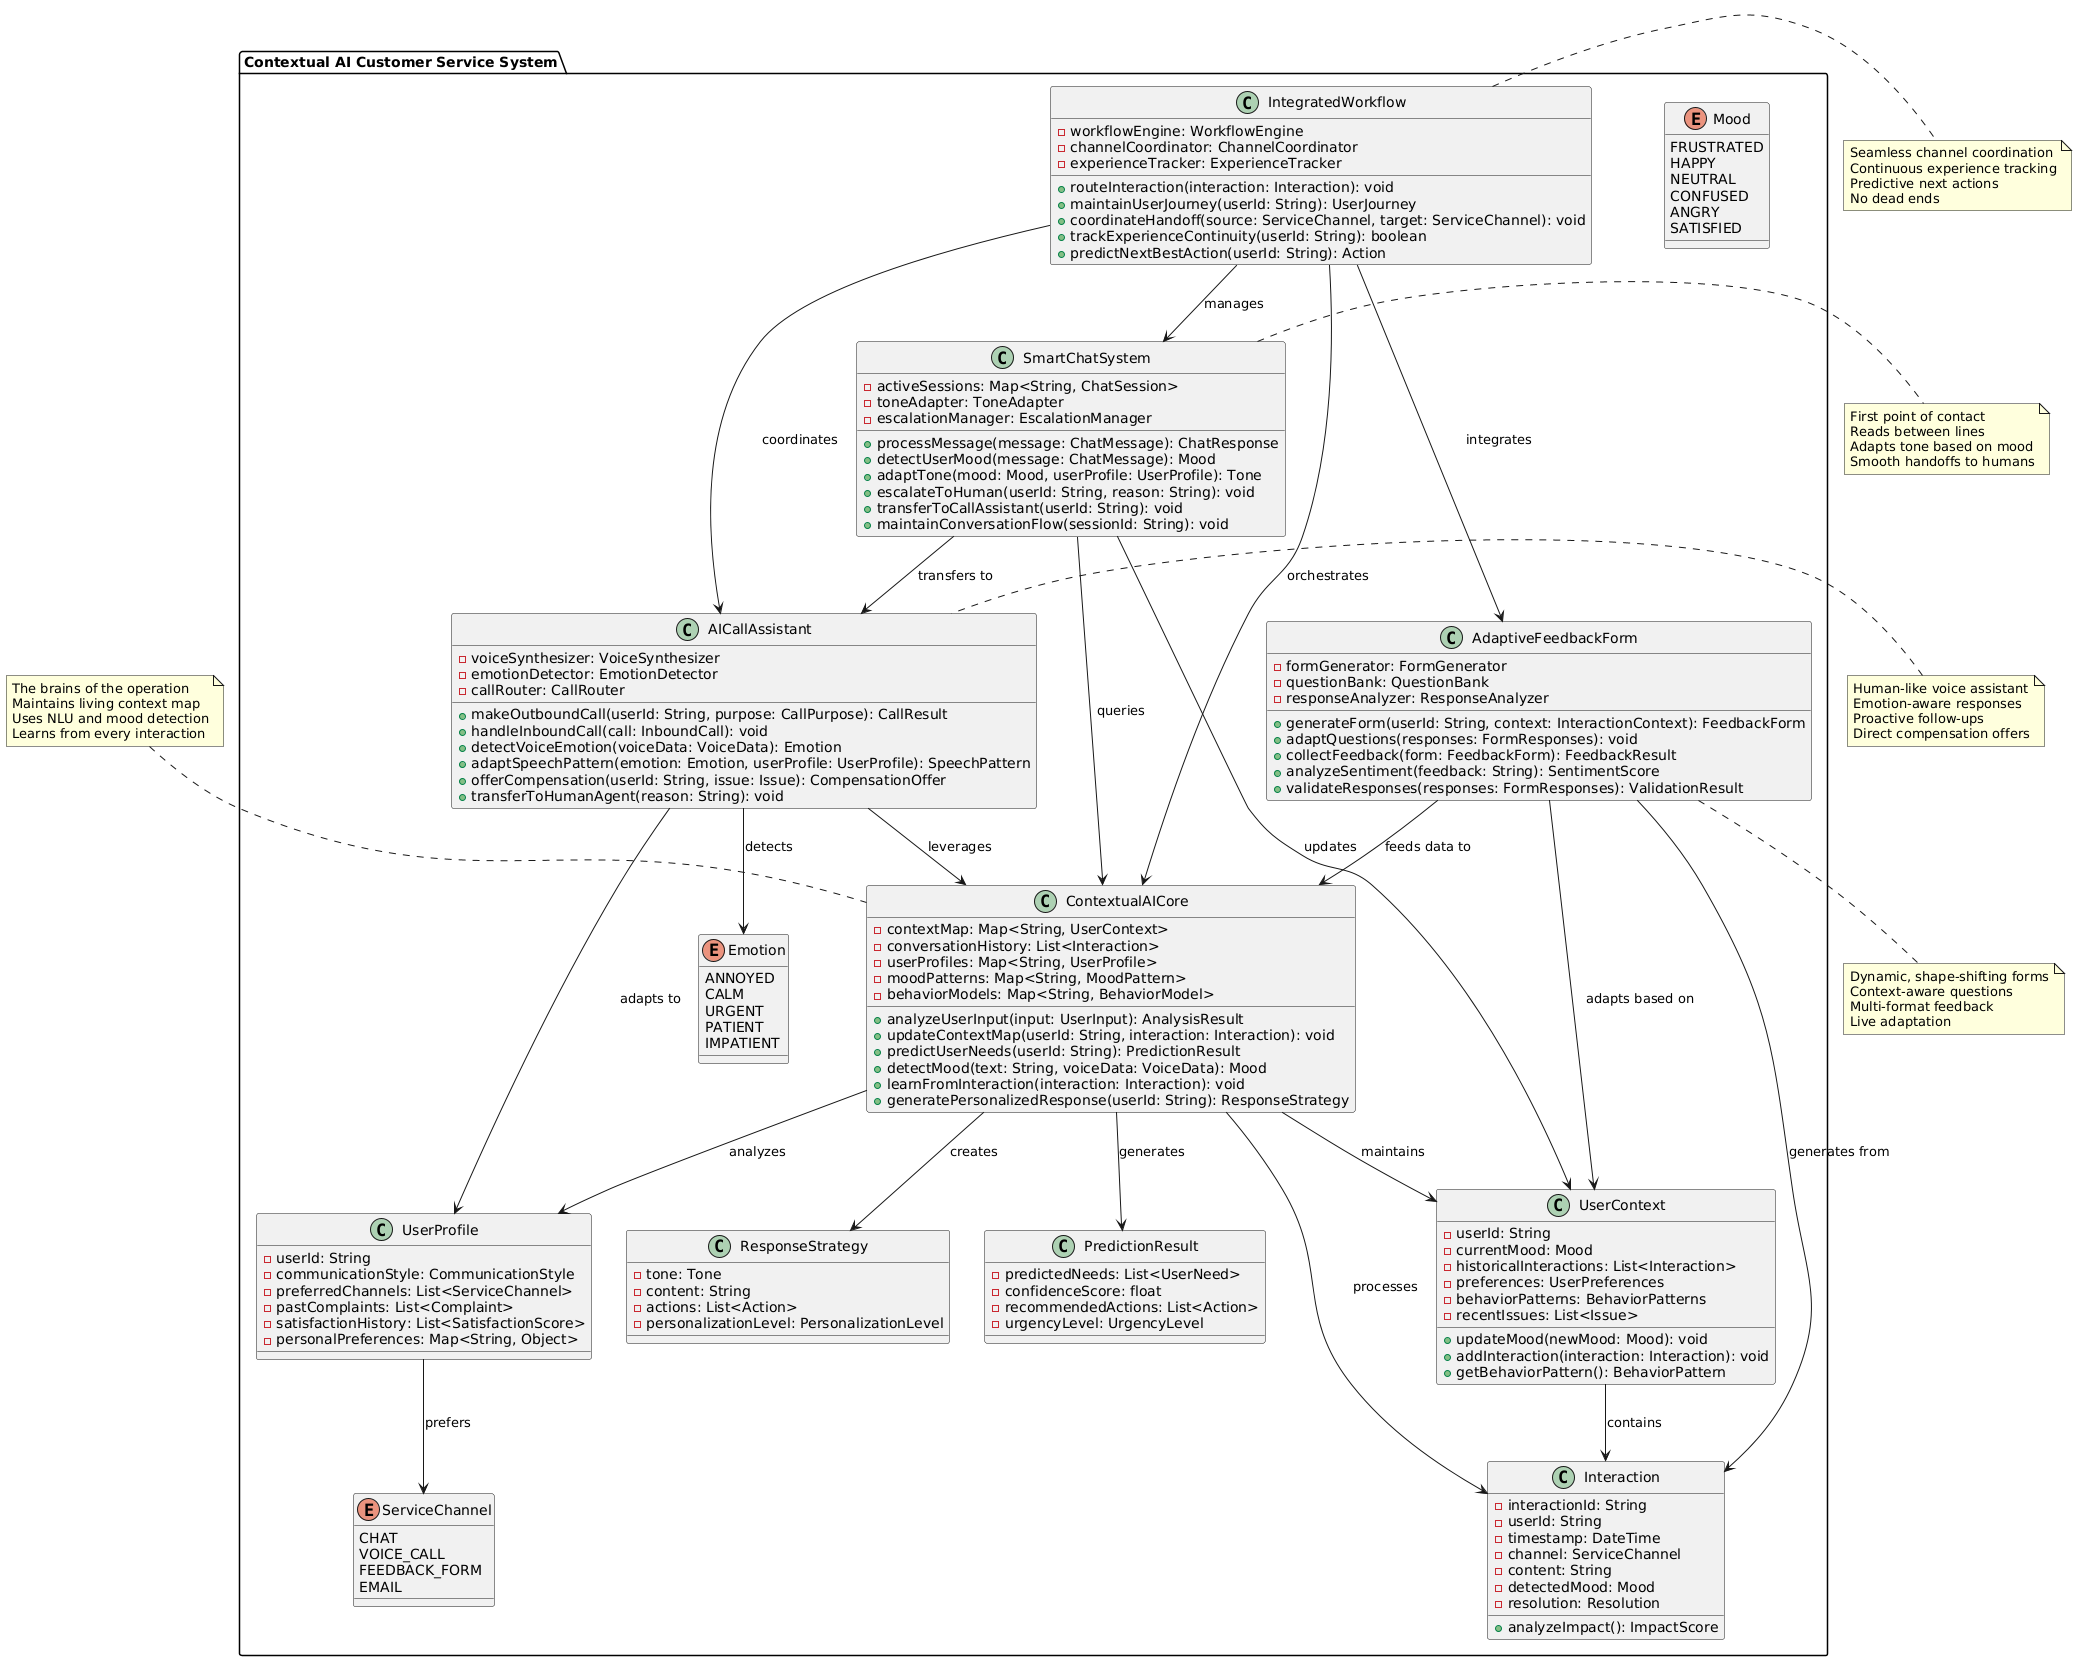

The diagram above was rendered by PlantUML. Its source (embedded in the PNG):
@startuml
!define COMPONENT class
!define INTERFACE interface

package "Contextual AI Customer Service System" {

  COMPONENT ContextualAICore {
    - contextMap: Map<String, UserContext>
    - conversationHistory: List<Interaction>
    - userProfiles: Map<String, UserProfile>
    - moodPatterns: Map<String, MoodPattern>
    - behaviorModels: Map<String, BehaviorModel>
    + analyzeUserInput(input: UserInput): AnalysisResult
    + updateContextMap(userId: String, interaction: Interaction): void
    + predictUserNeeds(userId: String): PredictionResult
    + detectMood(text: String, voiceData: VoiceData): Mood
    + learnFromInteraction(interaction: Interaction): void
    + generatePersonalizedResponse(userId: String): ResponseStrategy
  }

  COMPONENT SmartChatSystem {
    - activeSessions: Map<String, ChatSession>
    - toneAdapter: ToneAdapter
    - escalationManager: EscalationManager
    + processMessage(message: ChatMessage): ChatResponse
    + detectUserMood(message: ChatMessage): Mood
    + adaptTone(mood: Mood, userProfile: UserProfile): Tone
    + escalateToHuman(userId: String, reason: String): void
    + transferToCallAssistant(userId: String): void
    + maintainConversationFlow(sessionId: String): void
  }

  COMPONENT AICallAssistant {
    - voiceSynthesizer: VoiceSynthesizer
    - emotionDetector: EmotionDetector
    - callRouter: CallRouter
    + makeOutboundCall(userId: String, purpose: CallPurpose): CallResult
    + handleInboundCall(call: InboundCall): void
    + detectVoiceEmotion(voiceData: VoiceData): Emotion
    + adaptSpeechPattern(emotion: Emotion, userProfile: UserProfile): SpeechPattern
    + offerCompensation(userId: String, issue: Issue): CompensationOffer
    + transferToHumanAgent(reason: String): void
  }

  COMPONENT AdaptiveFeedbackForm {
    - formGenerator: FormGenerator
    - questionBank: QuestionBank
    - responseAnalyzer: ResponseAnalyzer
    + generateForm(userId: String, context: InteractionContext): FeedbackForm
    + adaptQuestions(responses: FormResponses): void
    + collectFeedback(form: FeedbackForm): FeedbackResult
    + analyzeSentiment(feedback: String): SentimentScore
    + validateResponses(responses: FormResponses): ValidationResult
  }

  COMPONENT IntegratedWorkflow {
    - workflowEngine: WorkflowEngine
    - channelCoordinator: ChannelCoordinator
    - experienceTracker: ExperienceTracker
    + routeInteraction(interaction: Interaction): void
    + maintainUserJourney(userId: String): UserJourney
    + coordinateHandoff(source: ServiceChannel, target: ServiceChannel): void
    + trackExperienceContinuity(userId: String): boolean
    + predictNextBestAction(userId: String): Action
  }

  COMPONENT UserContext {
    - userId: String
    - currentMood: Mood
    - historicalInteractions: List<Interaction>
    - preferences: UserPreferences
    - behaviorPatterns: BehaviorPatterns
    - recentIssues: List<Issue>
    + updateMood(newMood: Mood): void
    + addInteraction(interaction: Interaction): void
    + getBehaviorPattern(): BehaviorPattern
  }

  COMPONENT UserProfile {
    - userId: String
    - communicationStyle: CommunicationStyle
    - preferredChannels: List<ServiceChannel>
    - pastComplaints: List<Complaint>
    - satisfactionHistory: List<SatisfactionScore>
    - personalPreferences: Map<String, Object>
  }

  enum ServiceChannel {
    CHAT
    VOICE_CALL
    FEEDBACK_FORM
    EMAIL
  }

  enum Mood {
    FRUSTRATED
    HAPPY
    NEUTRAL
    CONFUSED
    ANGRY
    SATISFIED
  }

  enum Emotion {
    ANNOYED
    CALM
    URGENT
    PATIENT
    IMPATIENT
  }

  COMPONENT Interaction {
    - interactionId: String
    - userId: String
    - timestamp: DateTime
    - channel: ServiceChannel
    - content: String
    - detectedMood: Mood
    - resolution: Resolution
    + analyzeImpact(): ImpactScore
  }

  COMPONENT PredictionResult {
    - predictedNeeds: List<UserNeed>
    - confidenceScore: float
    - recommendedActions: List<Action>
    - urgencyLevel: UrgencyLevel
  }

  COMPONENT ResponseStrategy {
    - tone: Tone
    - content: String
    - actions: List<Action>
    - personalizationLevel: PersonalizationLevel
  }
}

' Relationships
ContextualAICore --> UserContext : maintains
ContextualAICore --> UserProfile : analyzes
ContextualAICore --> Interaction : processes

SmartChatSystem --> ContextualAICore : queries
SmartChatSystem --> UserContext : updates
SmartChatSystem --> AICallAssistant : transfers to

AICallAssistant --> ContextualAICore : leverages
AICallAssistant --> UserProfile : adapts to
AICallAssistant --> Emotion : detects

AdaptiveFeedbackForm --> ContextualAICore : feeds data to
AdaptiveFeedbackForm --> UserContext : adapts based on
AdaptiveFeedbackForm --> Interaction : generates from

IntegratedWorkflow --> ContextualAICore : orchestrates
IntegratedWorkflow --> SmartChatSystem : manages
IntegratedWorkflow --> AICallAssistant : coordinates
IntegratedWorkflow --> AdaptiveFeedbackForm : integrates

ContextualAICore --> PredictionResult : generates
ContextualAICore --> ResponseStrategy : creates

UserContext --> Interaction : contains
UserProfile --> ServiceChannel : prefers

note top of ContextualAICore
  The brains of the operation
  Maintains living context map
  Uses NLU and mood detection
  Learns from every interaction
end note

note right of SmartChatSystem
  First point of contact
  Reads between lines
  Adapts tone based on mood
  Smooth handoffs to humans
end note

note left of AICallAssistant
  Human-like voice assistant
  Emotion-aware responses
  Proactive follow-ups
  Direct compensation offers
end note

note bottom of AdaptiveFeedbackForm
  Dynamic, shape-shifting forms
  Context-aware questions
  Multi-format feedback
  Live adaptation
end note

note right of IntegratedWorkflow
  Seamless channel coordination
  Continuous experience tracking
  Predictive next actions
  No dead ends
end note
@enduml